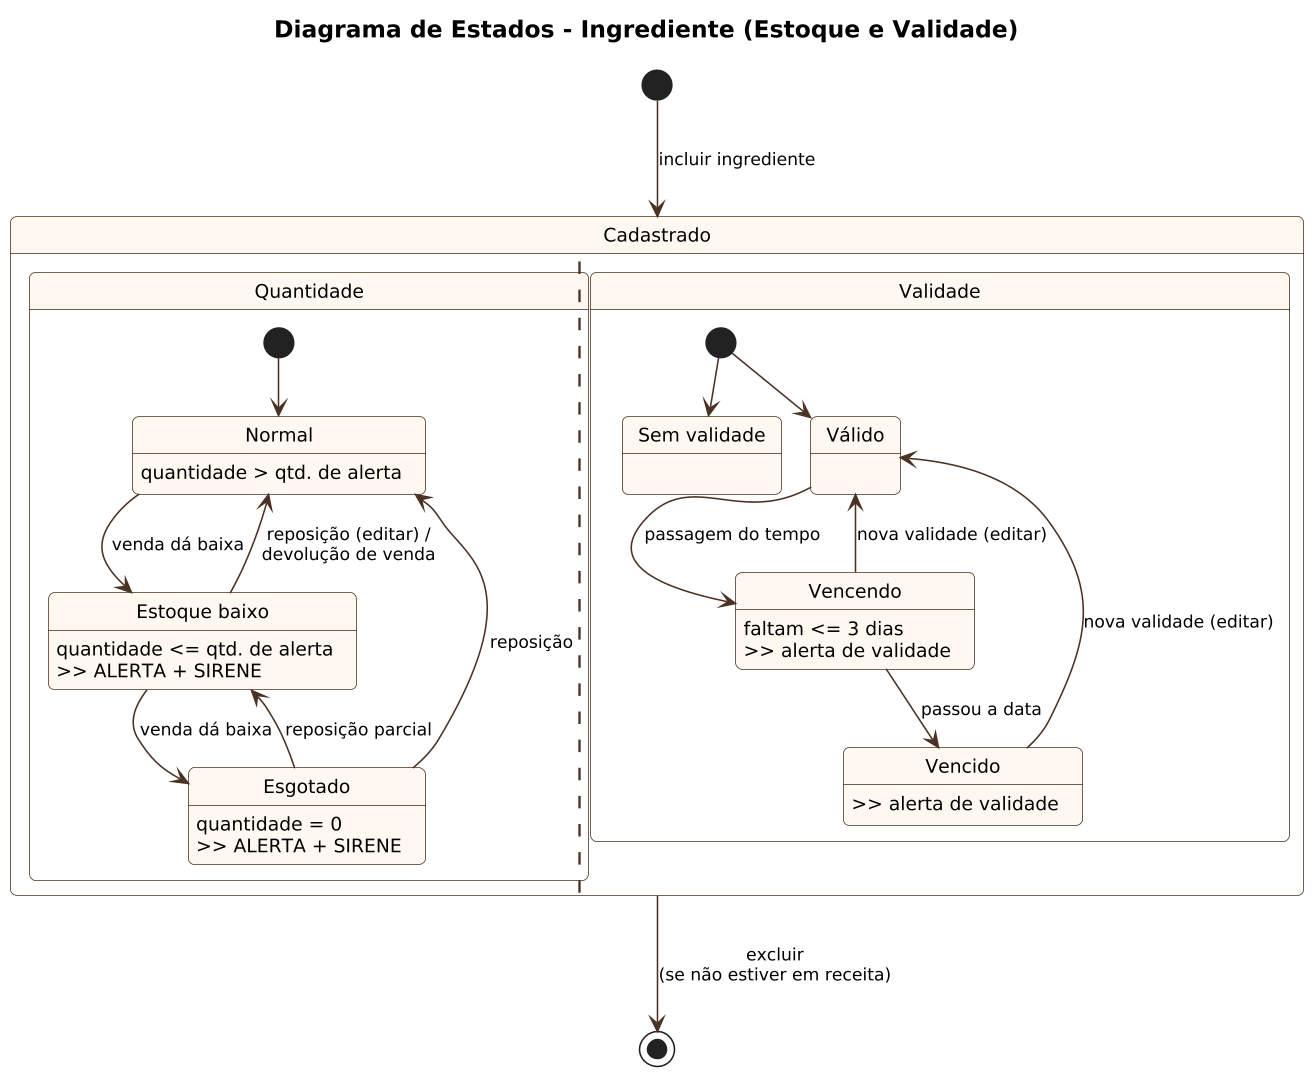

The diagram above was rendered by PlantUML. Its source (embedded in the PNG):
@startuml
!include _estilo.iuml
title Diagrama de Estados - Ingrediente (Estoque e Validade)

[*] --> Cadastrado : incluir ingrediente
state Cadastrado {
  state "Quantidade" as Q {
    state "Normal" as Normal : quantidade > qtd. de alerta
    state "Estoque baixo" as Baixo : quantidade <= qtd. de alerta\n>> ALERTA + SIRENE
    state "Esgotado" as Esgotado : quantidade = 0\n>> ALERTA + SIRENE
    [*] --> Normal
    Normal --> Baixo : venda dá baixa
    Baixo --> Esgotado : venda dá baixa
    Baixo --> Normal : reposição (editar) /\ndevolução de venda
    Esgotado --> Normal : reposição
    Esgotado --> Baixo : reposição parcial
  }
  ||
  state "Validade" as V {
    state "Sem validade" as SemV
    state "Válido" as Valido
    state "Vencendo" as Vencendo : faltam <= 3 dias\n>> alerta de validade
    state "Vencido" as Vencido : >> alerta de validade
    [*] --> SemV
    [*] --> Valido
    Valido --> Vencendo : passagem do tempo
    Vencendo --> Vencido : passou a data
    Vencido --> Valido : nova validade (editar)
    Vencendo --> Valido : nova validade (editar)
  }
}
Cadastrado --> [*] : excluir\n(se não estiver em receita)
@enduml